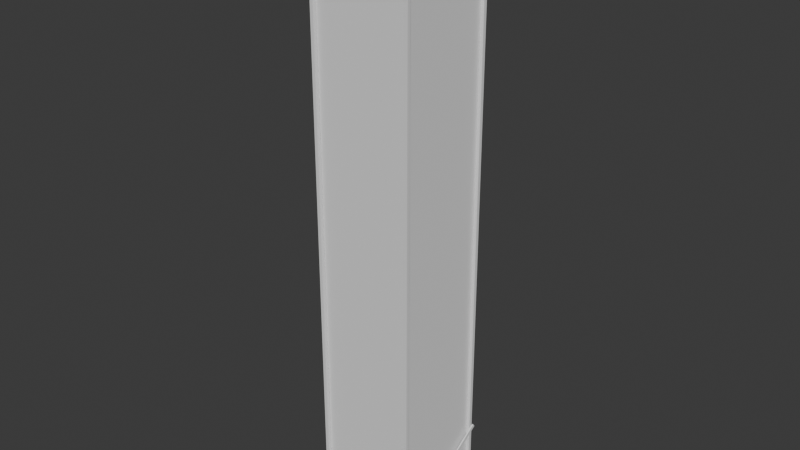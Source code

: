 # Source: FirewatchTower.blend  (saved by Blender 4.3.34; exported with 4.5.12 LTS)
import bpy
from mathutils import Matrix  # noqa: F401  (used for matrix-valued properties, if any)

bpy.ops.wm.read_factory_settings(use_empty=True)
scene = bpy.context.scene
scene.name = 'Scene'

# ---- collections
col_collection = bpy.data.collections.new('Collection'); scene.collection.children.link(col_collection)

# ---- world
world_world = bpy.data.worlds.new('World'); scene.world = world_world
world_world.use_nodes = True; world_world.node_tree.nodes.clear()
_N = world_world.node_tree.nodes; _L = world_world.node_tree.links
n0 = _N.new('ShaderNodeOutputWorld'); n0.name = 'World Output'; n0.location = (300, 300)
n1 = _N.new('ShaderNodeBackground'); n1.name = 'Background'; n1.location = (10, 300)
n1.inputs[0].default_value = (0.05088, 0.05088, 0.05088, 1.0)
_L.new(n1.outputs[0], n0.inputs[0])
n0.is_active_output = True
world_world.color = (0.05088, 0.05088, 0.05088)
world_world.sun_shadow_jitter_overblur = 0.0

# ---- meshes
me_cube = bpy.data.meshes.new('Cube')
me_cube.from_pydata([(-1.999, -1.999, 0.0), (-1.999, -1.999, 25.03), (-1.999, 1.999, 0.0), (-1.999, 1.999, 25.03), (1.999, -1.999, 0.0), (1.999, -1.999, 25.03), (1.999, 1.999, 0.0), (1.999, 1.999, 25.03)], [], [(0, 1, 3, 2), (2, 3, 7, 6), (6, 7, 5, 4), (4, 5, 1, 0), (2, 6, 4, 0), (7, 3, 1, 5)])
_uv = me_cube.uv_layers.new(name='UVMap')
_uv.uv.foreach_set('vector', [0.375, 0.0, 0.625, 0.0, 0.625, 0.25, 0.375, 0.25, 0.375, 0.25, 0.625, 0.25, 0.625, 0.5, 0.375, 0.5, 0.375, 0.5, 0.625, 0.5, 0.625, 0.75, 0.375, 0.75, 0.375, 0.75, 0.625, 0.75, 0.625, 1.0, 0.375, 1.0, 0.125, 0.5, 0.375, 0.5, 0.375, 0.75, 0.125, 0.75, 0.625, 0.5, 0.875, 0.5, 0.875, 0.75, 0.625, 0.75])
me_cube.update()
me_cube_030 = bpy.data.meshes.new('Cube.030')
me_cube_030.from_pydata([(1.999, -1.001, 0.0), (1.999, -0.8509, 0.0), (2.149, -1.001, 0.0), (1.999, -1.001, 0.1498), (1.999, -1.001, 0.0), (1.999, -1.001, 0.0), (1.999, -1.001, 25.03), (1.999, -0.8509, 25.03), (1.999, -0.8509, 0.0), (1.999, -1.001, 0.0), (2.149, -0.8509, 0.0), (2.149, -1.001, 0.0), (2.149, -0.8509, 25.03), (2.149, -1.001, 25.03), (0.0, -0.8509, 0.1498), (0.0, -0.8509, 0.0), (1.999, -0.8509, 0.1498), (1.999, -0.8509, 0.0), (2.149, -1.001, 0.0), (2.149, -1.001, 0.1498), (1.999, -1.001, 0.0), (1.999, -1.001, 0.1498), (1.999, -3.0, 0.0), (1.999, -3.0, 0.1498), (2.149, -3.0, 0.0), (2.149, -3.0, 0.1498), (0.0, -1.001, 0.0), (0.0, -1.001, 0.1498)], [], [(20, 21, 19, 18), (1, 4, 2, 0), (5, 3, 27, 26), (11, 9, 6, 13), (15, 14, 16, 17), (6, 7, 12, 13), (9, 8, 7, 6), (8, 10, 12, 7), (10, 11, 13, 12), (5, 17, 16, 3), (16, 14, 27, 3), (15, 17, 5, 26), (22, 23, 21, 20), (22, 20, 18, 24), (21, 23, 25, 19), (18, 19, 25, 24), (9, 11, 10, 8)])
_uv = me_cube_030.uv_layers.new(name='UVMap')
_uv.uv.foreach_set('vector', [0.375, 0.5, 0.625, 0.5, 0.625, 0.75, 0.375, 0.75, 0.375, 0.5, 0.375, 0.5, 0.375, 0.75, 0.375, 0.75, 0.375, 0.75, 0.625, 0.75, 0.625, 0.875, 0.375, 0.875, 0.375, 0.5, 0.375, 0.5, 0.375, 0.5, 0.375, 0.5, 0.375, 0.375, 0.625, 0.375, 0.625, 0.5, 0.375, 0.5, 0.375, 0.5, 0.375, 0.5, 0.375, 0.5, 0.375, 0.5, 0.375, 0.5, 0.375, 0.5, 0.375, 0.5, 0.375, 0.5, 0.0, 0.0, 0.0, 0.0, 0.0, 0.0, 0.0, 0.0, 0.0, 0.0, 0.0, 0.0, 0.0, 0.0, 0.0, 0.0, 0.375, 0.75, 0.375, 0.5, 0.625, 0.5, 0.625, 0.75, 0.625, 0.5, 0.75, 0.5, 0.75, 0.75, 0.625, 0.75, 0.25, 0.5, 0.375, 0.5, 0.375, 0.75, 0.25, 0.75, 0.375, 0.375, 0.625, 0.375, 0.625, 0.5, 0.375, 0.5, 0.25, 0.5, 0.375, 0.5, 0.375, 0.75, 0.25, 0.75, 0.625, 0.5, 0.75, 0.5, 0.75, 0.75, 0.625, 0.75, 0.375, 0.75, 0.625, 0.75, 0.625, 0.875, 0.375, 0.875, 0.375, 0.5, 0.375, 0.5, 0.0, 0.0, 0.0, 0.0])
me_cube_030.update()
me_cube_034 = bpy.data.meshes.new('Cube.034')
me_cube_034.from_pydata([(-0.03, -2.614, -0.0749), (-0.03, -2.614, 0.0749), (-0.03, 2.614, -0.0749), (-0.03, 2.614, 0.0749), (0.03, -2.614, -0.0749), (0.03, -2.614, 0.0749), (0.03, 2.614, -0.0749), (0.03, 2.614, 0.0749)], [], [(0, 1, 3, 2), (2, 3, 7, 6), (6, 7, 5, 4), (4, 5, 1, 0), (2, 6, 4, 0), (7, 3, 1, 5)])
_uv = me_cube_034.uv_layers.new(name='UVMap')
_uv.uv.foreach_set('vector', [0.375, 0.0, 0.625, 0.0, 0.625, 0.25, 0.375, 0.25, 0.375, 0.25, 0.625, 0.25, 0.625, 0.5, 0.375, 0.5, 0.375, 0.5, 0.625, 0.5, 0.625, 0.75, 0.375, 0.75, 0.375, 0.75, 0.625, 0.75, 0.625, 1.0, 0.375, 1.0, 0.125, 0.5, 0.375, 0.5, 0.375, 0.75, 0.125, 0.75, 0.625, 0.5, 0.875, 0.5, 0.875, 0.75, 0.625, 0.75])
me_cube_034.update()

# ---- objects
ob_scale = bpy.data.objects.new('Scale', me_cube)
ob_cube = bpy.data.objects.new('Cube', me_cube_030)
ob_origin = bpy.data.objects.new('Origin', None)
ob_cube_001 = bpy.data.objects.new('Cube.001', me_cube_034)

# ---- transforms, parenting, visibility, modifiers, constraints
ob_scale.location = (0.0, 0.0, 0.0)
ob_cube.location = (0.0, 3.0, 0.0)
_m = ob_cube.modifiers.new('Bevel', 'BEVEL')
_m.width = 0.005
_m.width_pct = 0.005
_m.segments = 2
_m.harden_normals = True
_m = ob_cube.modifiers.new('Mirror', 'MIRROR')
_m.use_axis = (True, True, False)
_m.use_clip = True
_m.mirror_object = ob_origin
ob_origin.location = (0.0, 0.0, 0.0)
ob_cube_001.location = (2.179, 0.06074, 1.528)
ob_cube_001.rotation_euler = (0.5891, -0.0, 0.0)
_m = ob_cube_001.modifiers.new('Bevel', 'BEVEL')
_m.width = 0.005
_m.width_pct = 0.005
_m.segments = 2
_m.harden_normals = True
_m = ob_cube_001.modifiers.new('Mirror', 'MIRROR')
_m.use_clip = True
_m.mirror_object = ob_origin

# ---- collection membership
col_collection.objects.link(ob_scale)
col_collection.objects.link(ob_cube)
col_collection.objects.link(ob_origin)
col_collection.objects.link(ob_cube_001)

# ---- scene / render settings (as saved in the file)
scene.frame_start = 1; scene.frame_end = 250; scene.frame_set(1)
scene.render.engine = 'BLENDER_EEVEE_NEXT'
bpy.context.view_layer.update()

# ---- added for rendering (the .blend has no active camera and no usable light): camera, sun
cam_auto = bpy.data.cameras.new('AutoCamera')
cam_auto.lens = 50.0
cam_auto.sensor_width = 36.0
cam_auto.clip_end = 1000.0
ob_auto_camera = bpy.data.objects.new('AutoCamera', cam_auto)
scene.collection.objects.link(ob_auto_camera)
ob_auto_camera.location = (23.8668, -28.5794, 31.6061)
ob_auto_camera.rotation_euler = (1.09748, -7.21219e-08, 0.694738)
scene.camera = ob_auto_camera
light_auto_sun = bpy.data.lights.new('AutoSun', 'SUN')
light_auto_sun.energy = 3.0
light_auto_sun.angle = 0.0523599
ob_auto_sun = bpy.data.objects.new('AutoSun', light_auto_sun)
scene.collection.objects.link(ob_auto_sun)
ob_auto_sun.rotation_euler = (0.872665, 0.174533, 0.523599)
bpy.context.view_layer.update()
